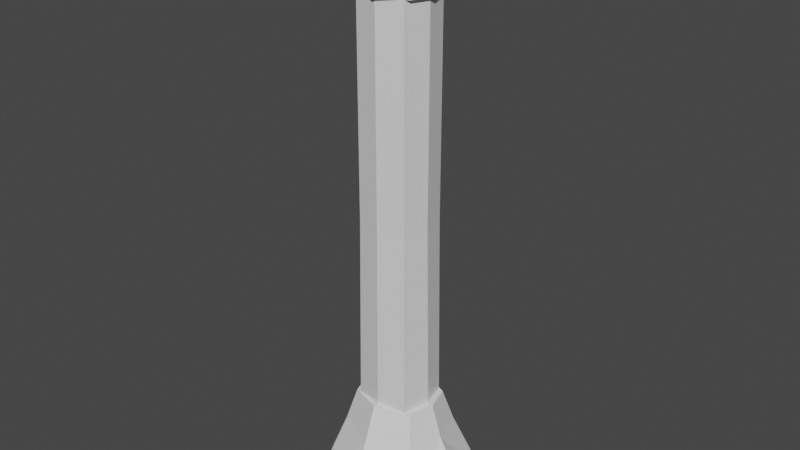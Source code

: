 # Source: Pillar.blend  (saved by Blender 3.6.11; exported with 4.5.12 LTS)
import bpy
from mathutils import Matrix  # noqa: F401  (used for matrix-valued properties, if any)

bpy.ops.wm.read_factory_settings(use_empty=True)
scene = bpy.context.scene
scene.name = 'Scene'

# ---- collections
col_collection = bpy.data.collections.new('Collection'); scene.collection.children.link(col_collection)

# ---- materials (node trees are filled in below, after node groups)
mat_material = bpy.data.materials.new('Material')
mat_material.alpha_threshold = 0.0
mat_material.use_transparent_shadow = False
mat_material.roughness = 0.5
mat_material.line_color = (0.0, 0.0, 0.0, 1.0)
mat_material_001 = bpy.data.materials.new('Material.001')
mat_material_001.alpha_threshold = 0.0
mat_material_001.use_transparent_shadow = False
mat_material_001.roughness = 0.5
mat_material_001.line_color = (0.0, 0.0, 0.0, 1.0)
mat_material_003 = bpy.data.materials.new('Material.003')
mat_material_003.alpha_threshold = 0.0
mat_material_003.use_transparent_shadow = False
mat_material_003.roughness = 0.5
mat_material_003.line_color = (0.0, 0.0, 0.0, 1.0)

# ---- material node trees
mat_material.use_nodes = True; mat_material.node_tree.nodes.clear()
_N = mat_material.node_tree.nodes; _L = mat_material.node_tree.links
n0 = _N.new('ShaderNodeOutputMaterial'); n0.name = 'Material Output'; n0.location = (300, 300)
n1 = _N.new('ShaderNodeBsdfPrincipled'); n1.name = 'Principled BSDF'; n1.location = (10, 300)
n1.distribution = 'GGX'
n1.subsurface_method = 'RANDOM_WALK_SKIN'
n1.inputs[3].default_value = 1.45
n1.inputs[27].default_value = (0.0, 0.0, 0.0, 1.0)
n1.inputs[28].default_value = 1.0
_L.new(n1.outputs[0], n0.inputs[0])
n0.is_active_output = True
mat_material_001.use_nodes = True; mat_material_001.node_tree.nodes.clear()
_N = mat_material_001.node_tree.nodes; _L = mat_material_001.node_tree.links
n0 = _N.new('ShaderNodeOutputMaterial'); n0.name = 'Material Output'; n0.location = (300, 300)
n1 = _N.new('ShaderNodeBsdfPrincipled'); n1.name = 'Principled BSDF'; n1.location = (10, 300)
n1.distribution = 'GGX'
n1.subsurface_method = 'RANDOM_WALK_SKIN'
n1.inputs[3].default_value = 1.45
n1.inputs[27].default_value = (0.0, 0.0, 0.0, 1.0)
n1.inputs[28].default_value = 1.0
_L.new(n1.outputs[0], n0.inputs[0])
n0.is_active_output = True
mat_material_003.use_nodes = True; mat_material_003.node_tree.nodes.clear()
_N = mat_material_003.node_tree.nodes; _L = mat_material_003.node_tree.links
n0 = _N.new('ShaderNodeOutputMaterial'); n0.name = 'Material Output'; n0.location = (300, 300)
n1 = _N.new('ShaderNodeBsdfPrincipled'); n1.name = 'Principled BSDF'; n1.location = (10, 300)
n1.distribution = 'GGX'
n1.subsurface_method = 'RANDOM_WALK_SKIN'
n1.inputs[3].default_value = 1.45
n1.inputs[27].default_value = (0.0, 0.0, 0.0, 1.0)
n1.inputs[28].default_value = 1.0
_L.new(n1.outputs[0], n0.inputs[0])
n0.is_active_output = True

# ---- world
world_world = bpy.data.worlds.new('World'); scene.world = world_world
world_world.use_nodes = True; world_world.node_tree.nodes.clear()
_N = world_world.node_tree.nodes; _L = world_world.node_tree.links
n0 = _N.new('ShaderNodeOutputWorld'); n0.name = 'World Output'; n0.location = (300, 300)
n1 = _N.new('ShaderNodeBackground'); n1.name = 'Background'; n1.location = (10, 300)
n1.inputs[0].default_value = (0.05088, 0.05088, 0.05088, 1.0)
_L.new(n1.outputs[0], n0.inputs[0])
n0.is_active_output = True
world_world.color = (0.05088, 0.05088, 0.05088)
world_world.use_sun_shadow = False
world_world.sun_shadow_jitter_overblur = 0.0

# ---- meshes
me_cube = bpy.data.meshes.new('Cube')
me_cube.from_pydata([(0.6492, 0.5668, 0.6288), (1.154, 1.32, -1.396), (-0.6492, 0.5668, 0.6288), (-1.154, 1.32, -1.396), (-1.74, 0.0, -1.393), (0.0, 1.774, -1.407), (0.792, 0.7524, 0.0), (-0.792, 0.7524, 0.0), (0.793, 0.0, 0.6359), (-0.793, 0.0, 0.6359), (0.0, 0.8667, 0.6716), (1.74, 0.0, -1.393), (0.0, 1.164, 0.0), (1.0, 0.0, 0.0), (0.0, 0.0, -1.359), (-1.0, 0.0, 0.0), (0.0, 0.0, 0.643)], [], [(15, 9, 2, 7), (12, 10, 0, 6), (5, 12, 6, 1), (3, 7, 12, 5), (7, 2, 10, 12), (1, 6, 13, 11), (6, 0, 8, 13), (3, 5, 14, 4), (5, 1, 11, 14), (4, 15, 7, 3), (0, 10, 16, 8), (10, 2, 9, 16)])
_uv = me_cube.uv_layers.new(name='UVMap')
_uv.uv.foreach_set('vector', [0.5, 0.125, 0.625, 0.125, 0.625, 0.25, 0.5, 0.25, 0.5, 0.375, 0.625, 0.375, 0.625, 0.5, 0.5, 0.5, 0.375, 0.375, 0.5, 0.375, 0.5, 0.5, 0.375, 0.5, 0.375, 0.25, 0.5, 0.25, 0.5, 0.375, 0.375, 0.375, 0.5, 0.25, 0.625, 0.25, 0.625, 0.375, 0.5, 0.375, 0.375, 0.5, 0.5, 0.5, 0.5, 0.625, 0.375, 0.625, 0.5, 0.5, 0.625, 0.5, 0.625, 0.625, 0.5, 0.625, 0.125, 0.5, 0.25, 0.5, 0.25, 0.625, 0.125, 0.625, 0.25, 0.5, 0.375, 0.5, 0.375, 0.625, 0.25, 0.625, 0.375, 0.125, 0.5, 0.125, 0.5, 0.25, 0.375, 0.25, 0.625, 0.5, 0.75, 0.5, 0.75, 0.625, 0.625, 0.625, 0.75, 0.5, 0.875, 0.5, 0.875, 0.625, 0.75, 0.625])
me_cube.materials.append(mat_material)
me_cube.use_mirror_x = True
me_cube.use_mirror_vertex_groups = False
me_cube.update()
me_cube_001 = bpy.data.meshes.new('Cube.001')
me_cube_001.from_pydata([(0.7999, 0.805, 1.0), (0.8924, 0.8477, -1.0), (-0.7999, 0.805, 1.0), (-0.8924, 0.8477, -1.0), (-1.116, -0.05028, -1.0), (0.0, 1.065, -1.0), (0.7999, 0.805, 0.0), (-0.7999, 0.805, 0.0), (1.0, 0.0, 1.0), (-1.0, 0.0, 1.0), (0.0, 1.0, 1.0), (1.116, -0.05028, -1.0), (0.0, 1.0, 0.0), (1.0, 0.0, 0.0), (0.0, -0.05028, -1.0), (-1.0, 0.0, 0.0), (0.0, 0.0, 1.0)], [], [(15, 9, 2, 7), (12, 10, 0, 6), (5, 12, 6, 1), (3, 7, 12, 5), (7, 2, 10, 12), (1, 6, 13, 11), (6, 0, 8, 13), (3, 5, 14, 4), (5, 1, 11, 14), (4, 15, 7, 3), (0, 10, 16, 8), (10, 2, 9, 16)])
_uv = me_cube_001.uv_layers.new(name='UVMap')
_uv.uv.foreach_set('vector', [0.5, 0.125, 0.625, 0.125, 0.625, 0.25, 0.5, 0.25, 0.5, 0.375, 0.625, 0.375, 0.625, 0.5, 0.5, 0.5, 0.375, 0.375, 0.5, 0.375, 0.5, 0.5, 0.375, 0.5, 0.375, 0.25, 0.5, 0.25, 0.5, 0.375, 0.375, 0.375, 0.5, 0.25, 0.625, 0.25, 0.625, 0.375, 0.5, 0.375, 0.375, 0.5, 0.5, 0.5, 0.5, 0.625, 0.375, 0.625, 0.5, 0.5, 0.625, 0.5, 0.625, 0.625, 0.5, 0.625, 0.125, 0.5, 0.25, 0.5, 0.25, 0.625, 0.125, 0.625, 0.25, 0.5, 0.375, 0.5, 0.375, 0.625, 0.25, 0.625, 0.375, 0.125, 0.5, 0.125, 0.5, 0.25, 0.375, 0.25, 0.625, 0.5, 0.75, 0.5, 0.75, 0.625, 0.625, 0.625, 0.75, 0.5, 0.875, 0.5, 0.875, 0.625, 0.75, 0.625])
me_cube_001.materials.append(mat_material_001)
me_cube_001.use_mirror_x = True
me_cube_001.use_mirror_vertex_groups = False
me_cube_001.update()
me_cube_003 = bpy.data.meshes.new('Cube.003')
me_cube_003.from_pydata([(0.6492, 0.5668, 0.6288), (1.154, 1.32, -1.396), (-0.6492, 0.5668, 0.6288), (-1.154, 1.32, -1.396), (-1.74, 0.0, -1.393), (0.0, 1.774, -1.407), (0.792, 0.7524, 0.0), (-0.792, 0.7524, 0.0), (0.793, 0.0, 0.6359), (-0.793, 0.0, 0.6359), (0.0, 0.8667, 0.6716), (1.74, 0.0, -1.393), (0.0, 1.164, 0.0), (1.0, 0.0, 0.0), (0.0, 0.0, -1.359), (-1.0, 0.0, 0.0), (0.0, 0.0, 0.643)], [], [(15, 9, 2, 7), (12, 10, 0, 6), (5, 12, 6, 1), (3, 7, 12, 5), (7, 2, 10, 12), (1, 6, 13, 11), (6, 0, 8, 13), (3, 5, 14, 4), (5, 1, 11, 14), (4, 15, 7, 3), (0, 10, 16, 8), (10, 2, 9, 16)])
_uv = me_cube_003.uv_layers.new(name='UVMap')
_uv.uv.foreach_set('vector', [0.5, 0.125, 0.625, 0.125, 0.625, 0.25, 0.5, 0.25, 0.5, 0.375, 0.625, 0.375, 0.625, 0.5, 0.5, 0.5, 0.375, 0.375, 0.5, 0.375, 0.5, 0.5, 0.375, 0.5, 0.375, 0.25, 0.5, 0.25, 0.5, 0.375, 0.375, 0.375, 0.5, 0.25, 0.625, 0.25, 0.625, 0.375, 0.5, 0.375, 0.375, 0.5, 0.5, 0.5, 0.5, 0.625, 0.375, 0.625, 0.5, 0.5, 0.625, 0.5, 0.625, 0.625, 0.5, 0.625, 0.125, 0.5, 0.25, 0.5, 0.25, 0.625, 0.125, 0.625, 0.25, 0.5, 0.375, 0.5, 0.375, 0.625, 0.25, 0.625, 0.375, 0.125, 0.5, 0.125, 0.5, 0.25, 0.375, 0.25, 0.625, 0.5, 0.75, 0.5, 0.75, 0.625, 0.625, 0.625, 0.75, 0.5, 0.875, 0.5, 0.875, 0.625, 0.75, 0.625])
me_cube_003.materials.append(mat_material_003)
me_cube_003.use_mirror_x = True
me_cube_003.use_mirror_vertex_groups = False
me_cube_003.update()

# ---- objects
ob_pillarbottom = bpy.data.objects.new('PillarBottom', me_cube)
ob_pillartop = bpy.data.objects.new('PillarTop', me_cube_001)
ob_pillarbottom_001 = bpy.data.objects.new('PillarBottom.001', me_cube_003)

# ---- transforms, parenting, visibility, modifiers, constraints
ob_pillarbottom.location = (0.0, 0.0, -5.054)
ob_pillarbottom.scale = (1.719, 1.501, 1.719)
ob_pillarbottom.lock_rotations_4d = False
ob_pillarbottom.empty_display_type = 'ARROWS'
ob_pillarbottom.lineart.crease_threshold = 0.0
ob_pillarbottom.use_mesh_mirror_x = True
_m = ob_pillarbottom.modifiers.new('Mirror', 'MIRROR')
_m.use_axis = (False, True, False)
ob_pillartop.location = (0.0, 0.0, 2.248)
ob_pillartop.scale = (1.069, 1.069, 8.691)
ob_pillartop.lock_rotations_4d = False
ob_pillartop.empty_display_type = 'ARROWS'
ob_pillartop.lineart.crease_threshold = 0.0
ob_pillartop.use_mesh_mirror_x = True
_m = ob_pillartop.modifiers.new('Mirror', 'MIRROR')
_m.use_axis = (False, True, False)
ob_pillarbottom_001.location = (0.0, 0.0, 10.15)
ob_pillarbottom_001.rotation_euler = (-0.0, 3.142, -0.0)
ob_pillarbottom_001.scale = (1.556, 1.359, 1.133)
ob_pillarbottom_001.lock_rotations_4d = False
ob_pillarbottom_001.empty_display_type = 'ARROWS'
ob_pillarbottom_001.lineart.crease_threshold = 0.0
ob_pillarbottom_001.use_mesh_mirror_x = True
_m = ob_pillarbottom_001.modifiers.new('Mirror', 'MIRROR')
_m.use_axis = (False, True, False)

# ---- collection membership
col_collection.objects.link(ob_pillarbottom)
col_collection.objects.link(ob_pillartop)
col_collection.objects.link(ob_pillarbottom_001)

# ---- scene / render settings (as saved in the file)
scene.frame_start = 1; scene.frame_end = 250; scene.frame_set(1)
scene.render.engine = 'BLENDER_EEVEE_NEXT'
scene.cycles.sampling_pattern = 'TABULATED_SOBOL'
scene.view_settings.view_transform = 'Filmic'
bpy.context.view_layer.update()

# ---- added for rendering (the .blend has no active camera and no usable light): camera, sun
cam_auto = bpy.data.cameras.new('AutoCamera')
cam_auto.lens = 50.0
cam_auto.sensor_width = 36.0
cam_auto.clip_end = 1000.0
ob_auto_camera = bpy.data.objects.new('AutoCamera', cam_auto)
scene.collection.objects.link(ob_auto_camera)
ob_auto_camera.location = (19.2639, -23.1167, 17.549)
ob_auto_camera.rotation_euler = (1.09748, -7.21219e-08, 0.694738)
scene.camera = ob_auto_camera
light_auto_sun = bpy.data.lights.new('AutoSun', 'SUN')
light_auto_sun.energy = 3.0
light_auto_sun.angle = 0.0523599
ob_auto_sun = bpy.data.objects.new('AutoSun', light_auto_sun)
scene.collection.objects.link(ob_auto_sun)
ob_auto_sun.rotation_euler = (0.872665, 0.174533, 0.523599)
bpy.context.view_layer.update()
